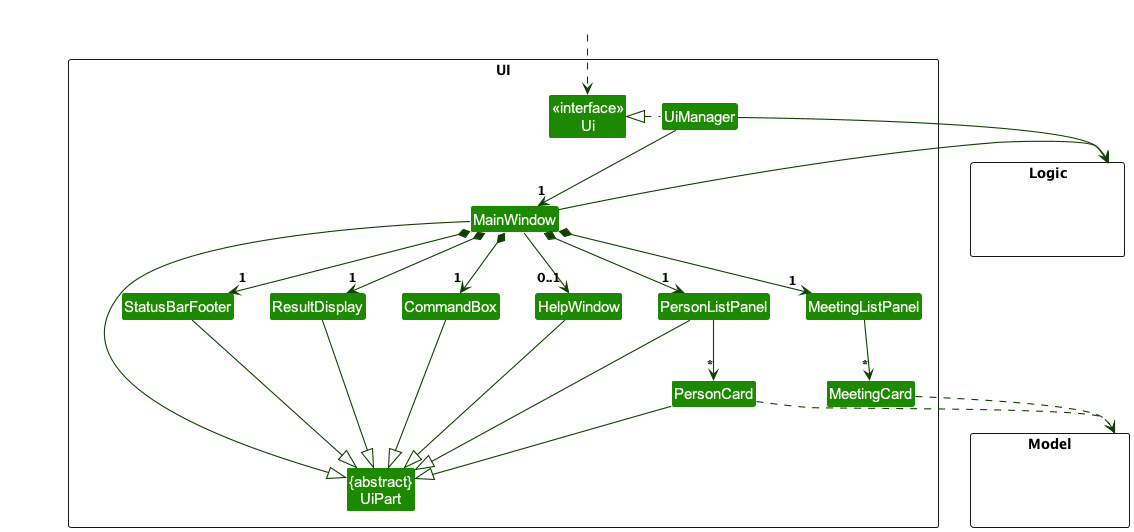

The diagram above was rendered by PlantUML. Its source (embedded in the PNG):
@startuml
!include style.puml
skinparam arrowThickness 1.1
skinparam arrowColor UI_COLOR_T4
skinparam classBackgroundColor UI_COLOR

package UI <<Rectangle>>{
Class "<<interface>>\nUi" as Ui
Class "{abstract}\nUiPart" as UiPart
Class UiManager
Class MainWindow
Class HelpWindow
Class ResultDisplay
Class PersonListPanel
Class PersonCard
Class StatusBarFooter
Class CommandBox
Class MeetingListPanel
Class MeetingCard
}

package Model <<Rectangle>> {
Class HiddenModel #FFFFFF
}

package Logic <<Rectangle>> {
Class HiddenLogic #FFFFFF
}

Class HiddenOutside #FFFFFF
HiddenOutside ..> Ui

UiManager .left.|> Ui
UiManager -down-> "1" MainWindow
MainWindow *-down->  "1" CommandBox
MainWindow *-down-> "1" ResultDisplay
MainWindow *-down-> "1" PersonListPanel
MainWindow *-down-> "1" MeetingListPanel
MainWindow *-down-> "1" StatusBarFooter
MainWindow --> "0..1" HelpWindow

PersonListPanel -down-> "*" PersonCard
MeetingListPanel -down-> "*" MeetingCard

MainWindow -left-|> UiPart

ResultDisplay --|> UiPart
CommandBox --|> UiPart
PersonListPanel --|> UiPart
PersonCard --|> UiPart
StatusBarFooter --|> UiPart
HelpWindow --|> UiPart

PersonCard ..> Model
MeetingCard ..> Model
UiManager -right-> Logic
MainWindow -left-> Logic

PersonListPanel -[hidden]left- HelpWindow
HelpWindow -[hidden]left- CommandBox
CommandBox -[hidden]left- ResultDisplay
ResultDisplay -[hidden]left- StatusBarFooter

MainWindow -[hidden]-|> UiPart
@enduml